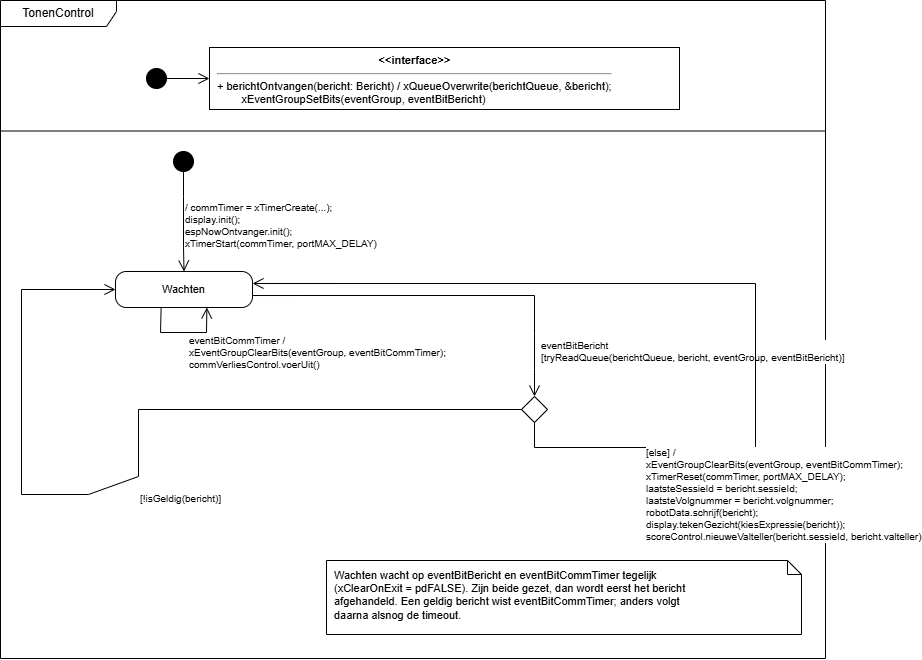

The diagram above was exported from draw.io. Its source (the exported page's mxGraphModel, read from the mxfile embedded in the PNG):
<mxGraphModel dx="1290" dy="694" grid="1" gridSize="10" guides="1" tooltips="1" connect="1" arrows="1" fold="1" page="0" pageScale="1" pageWidth="827" pageHeight="1169" math="0" shadow="0">
  <root>
    <mxCell id="0" />
    <mxCell id="1" parent="0" />
    <mxCell id="cyd0fr" parent="1" style="shape=umlFrame;whiteSpace=wrap;html=1;width=116;height=26;" value="TonenControl" vertex="1">
      <mxGeometry height="658" width="825" x="4" y="4" as="geometry" />
    </mxCell>
    <mxCell id="cyd0sep" parent="1" style="line;strokeWidth=1;html=1;" value="" vertex="1">
      <mxGeometry height="1" width="825" x="4" y="134" as="geometry" />
    </mxCell>
    <mxCell id="cyd0a0" parent="1" style="ellipse;fillColor=#000000;strokeColor=#000000;" value="" vertex="1">
      <mxGeometry height="20" width="20" x="150" y="72" as="geometry" />
    </mxCell>
    <mxCell id="cyd0a1" parent="1" style="rounded=0;whiteSpace=wrap;html=1;align=left;verticalAlign=top;spacingLeft=6;fontSize=11;" value="&lt;div style='text-align:center'&gt;&lt;b&gt;&amp;lt;&amp;lt;interface&amp;gt;&amp;gt;&lt;/b&gt;&lt;/div&gt;&lt;hr&gt;+ berichtOntvangen(bericht: Bericht) / xQueueOverwrite(berichtQueue, &amp;amp;bericht);&lt;br&gt;&amp;nbsp;&amp;nbsp;&amp;nbsp;&amp;nbsp;&amp;nbsp;&amp;nbsp;&amp;nbsp;&amp;nbsp;xEventGroupSetBits(eventGroup, eventBitBericht)" vertex="1">
      <mxGeometry height="62" width="470" x="213" y="51" as="geometry" />
    </mxCell>
    <mxCell id="cyd0e2" edge="1" parent="1" source="cyd0a0" style="endArrow=open;endSize=9;html=1;rounded=0;" target="cyd0a1">
      <mxGeometry relative="1" as="geometry" />
    </mxCell>
    <mxCell id="cyd0b3" parent="1" style="ellipse;fillColor=#000000;strokeColor=#000000;" value="" vertex="1">
      <mxGeometry height="20" width="20" x="177" y="155" as="geometry" />
    </mxCell>
    <mxCell id="cyd0b4" parent="1" style="rounded=1;whiteSpace=wrap;html=1;fontSize=11;arcSize=30;" value="Wachten" vertex="1">
      <mxGeometry height="36" width="137" x="119" y="275" as="geometry" />
    </mxCell>
    <mxCell id="cyd0b5" parent="1" style="rhombus;whiteSpace=wrap;html=1;" value="" vertex="1">
      <mxGeometry height="26" width="26" x="525" y="400" as="geometry" />
    </mxCell>
    <mxCell id="cyd0e6" edge="1" parent="1" source="cyd0b3" style="endArrow=open;endSize=9;html=1;rounded=0;fontSize=10;align=left;labelBackgroundColor=#ffffff;exitX=0.500;exitY=1.000;exitDx=0;exitDy=0;entryX=0.500;entryY=0.000;entryDx=0;entryDy=0;" target="cyd0b4" value="/ commTimer = xTimerCreate(...);&#10;display.init();&#10;espNowOntvanger.init();&#10;xTimerStart(commTimer, portMAX_DELAY)">
      <mxGeometry relative="1" as="geometry">
        <mxPoint y="4" as="offset" />
        <Array as="points">
          <mxPoint x="187" y="200" />
          <mxPoint x="187" y="250" />
        </Array>
      </mxGeometry>
    </mxCell>
    <mxCell id="cyd0e7" edge="1" parent="1" source="cyd0b4" style="endArrow=open;endSize=9;html=1;rounded=0;fontSize=10;align=left;labelBackgroundColor=#ffffff;exitX=1.000;exitY=0.667;exitDx=0;exitDy=0;entryX=0.500;entryY=0.000;entryDx=0;entryDy=0;" target="cyd0b5" value="eventBitBericht&#10;[tryReadQueue(berichtQueue, bericht, eventGroup, eventBitBericht)]">
      <mxGeometry relative="1" as="geometry">
        <mxPoint x="95" y="56" as="offset" />
        <Array as="points">
          <mxPoint x="538" y="299" />
          <mxPoint x="538" y="337" />
          <mxPoint x="538" y="373" />
        </Array>
      </mxGeometry>
    </mxCell>
    <mxCell id="cyd0e8" edge="1" parent="1" source="cyd0b5" style="endArrow=open;endSize=9;html=1;rounded=0;fontSize=10;align=left;labelBackgroundColor=#ffffff;exitX=0.000;exitY=0.500;exitDx=0;exitDy=0;entryX=0.000;entryY=0.500;entryDx=0;entryDy=0;" target="cyd0b4" value="[!isGeldig(bericht)]">
      <mxGeometry relative="1" as="geometry">
        <mxPoint y="37" as="offset" />
        <Array as="points">
          <mxPoint x="142" y="413" />
          <mxPoint x="142" y="480" />
          <mxPoint x="92" y="498" />
          <mxPoint x="25" y="498" />
          <mxPoint x="25" y="293" />
        </Array>
      </mxGeometry>
    </mxCell>
    <mxCell id="cyd0e9" edge="1" parent="1" source="cyd0b5" style="endArrow=open;endSize=9;html=1;rounded=0;fontSize=10;align=left;labelBackgroundColor=#ffffff;exitX=0.500;exitY=1.000;exitDx=0;exitDy=0;entryX=1.000;entryY=0.333;entryDx=0;entryDy=0;" target="cyd0b4" value="[else] /&#10;xEventGroupClearBits(eventGroup, eventBitCommTimer);&#10;xTimerReset(commTimer, portMAX_DELAY);&#10;laatsteSessieId = bericht.sessieId;&#10;laatsteVolgnummer = bericht.volgnummer;&#10;robotData.schrijf(bericht);&#10;display.tekenGezicht(kiesExpressie(bericht));&#10;scoreControl.nieuweValteller(bericht.sessieId, bericht.valteller)">
      <mxGeometry relative="1" as="geometry">
        <mxPoint x="-64" y="211" as="offset" />
        <Array as="points">
          <mxPoint x="538" y="451" />
          <mxPoint x="759" y="451" />
          <mxPoint x="759" y="287" />
        </Array>
      </mxGeometry>
    </mxCell>
    <mxCell id="cyd0e10" edge="1" parent="1" source="cyd0b4" style="endArrow=open;endSize=9;html=1;rounded=0;fontSize=10;align=left;labelBackgroundColor=#ffffff;exitX=0.333;exitY=1.000;exitDx=0;exitDy=0;entryX=0.667;entryY=1.000;entryDx=0;entryDy=0;" target="cyd0b4" value="eventBitCommTimer /&#10;xEventGroupClearBits(eventGroup, eventBitCommTimer);&#10;commVerliesControl.voerUit()">
      <mxGeometry relative="1" as="geometry">
        <mxPoint x="4" y="20" as="offset" />
        <Array as="points">
          <mxPoint x="164" y="336" />
          <mxPoint x="210" y="336" />
        </Array>
      </mxGeometry>
    </mxCell>
    <mxCell id="cyd0note" parent="1" style="shape=note;whiteSpace=wrap;html=1;size=14;align=left;verticalAlign=top;spacingLeft=6;spacingTop=2;fontSize=11;" value="Wachten wacht op eventBitBericht en eventBitCommTimer tegelijk&lt;br&gt;(xClearOnExit = pdFALSE). Zijn beide gezet, dan wordt eerst het bericht&lt;br&gt;afgehandeld. Een geldig bericht wist eventBitCommTimer; anders volgt&lt;br&gt;daarna alsnog de timeout." vertex="1">
      <mxGeometry height="74" width="475" x="330" y="564" as="geometry" />
    </mxCell>
  </root>
</mxGraphModel>